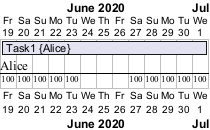

The diagram above was rendered by PlantUML. Its source (embedded in the PNG):
@startgantt
project starts on 2020-06-19
[Task1] on {Alice} requires 10 days
{Alice} is off on 2020-06-24 to 2020-06-26
@endgantt